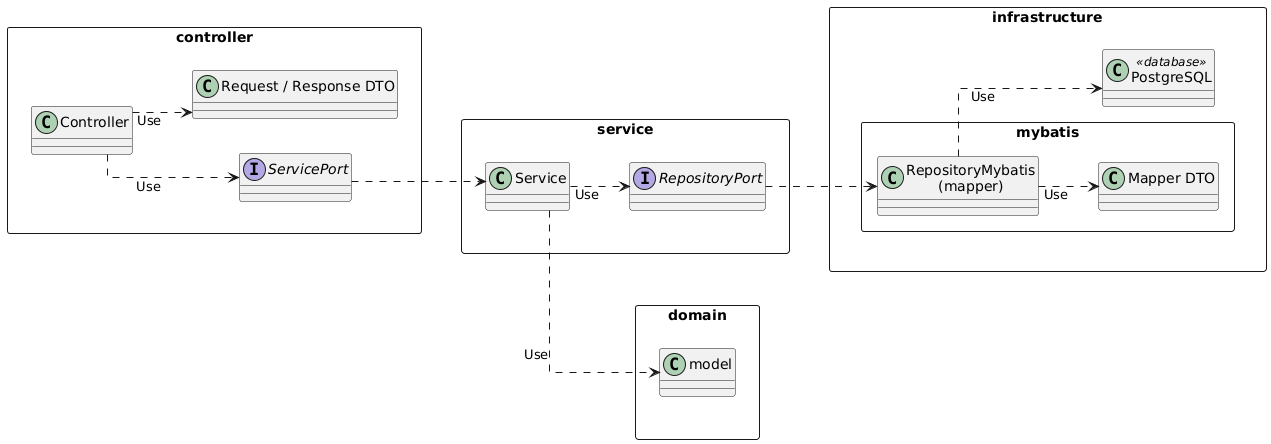

The diagram above was rendered by PlantUML. Its source (embedded in the PNG):
@startuml
left to right direction
skinparam packageStyle rectangle
skinparam shadowing false
skinparam linetype ortho

rectangle "controller" as CONTROLLER {
  class "Controller" as C
  interface "ServicePort" as SP
  class "Request / Response DTO" as RD
}

rectangle "service" as SERVICE {
  class "Service" as S
  interface "RepositoryPort" as RP
}

rectangle "infrastructure" as INFRA {
  rectangle "mybatis" as MYBATIS {
    class "RepositoryMybatis\n(mapper)" as RMY
    class "Mapper DTO" as MD
  }
  class "PostgreSQL" as DB <<database>>
}

rectangle "domain" as DOMAIN {
  class "model" as M
}

CONTROLLER -right[hidden]-> SERVICE
SERVICE -right[hidden]-> INFRA
SERVICE -down[hidden]-> DOMAIN

C ..> SP : Use
SP ..> S
S ..> RP : Use
RP ..> RMY
C ..> RD : Use
RMY ..> MD : Use
RMY ..> DB : Use
S ..> M : Use

@enduml